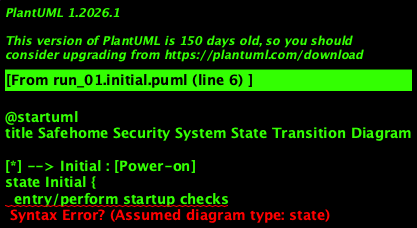

The diagram above was rendered by PlantUML. Its source (embedded in the PNG):
@startuml
title Safehome Security System State Transition Diagram

[*] --> Initial : [Power-on]
state Initial {
  entry/perform startup checks
  do/check system components
  exit/successful startup -> Ready
  exit/failure detected -> StartupFailure
}

state "Startup Failure" as StartupFailure {
  entry/handle startup failure
  do/initiate shutdown or reset
  transition to [*] : [reset successful]
}

state Ready {
  entry/system is operational
  do/wait for user command
  transition to Initial : [Reset pressed]
  transition to Monitoring : [Activate]
  transition to Off : [Deactivate]
}

state Monitoring {
  entry/start monitoring sensors
  do/watch for sensor inputs
  transition to AlarmAlerting : [Sensor triggered]
  transition to Ready : [Password entered]
  transition to Off : [Deactivate]
}

state "Alarm/Alerting" as AlarmAlerting {
  entry/sound alarm and send alerts
  do/wait for resolution or timeout
  transition to Monitoring : [Time elapsed or false alarm]
  transition to Ready : [Password entered]
  transition to Off : [Deactivate]
}

state Off {
  entry/system turned off
  do/power saved state
  transition to [*] : [Power cycle]
}

Initial --> StartupFailure
Ready --> Initial
Monitoring --> AlarmAlerting
AlarmAlerting --> Monitoring
Monitoring --> Ready
Monitoring --> Off
Ready --> Off
AlarmAlerting --> Off

@enduml